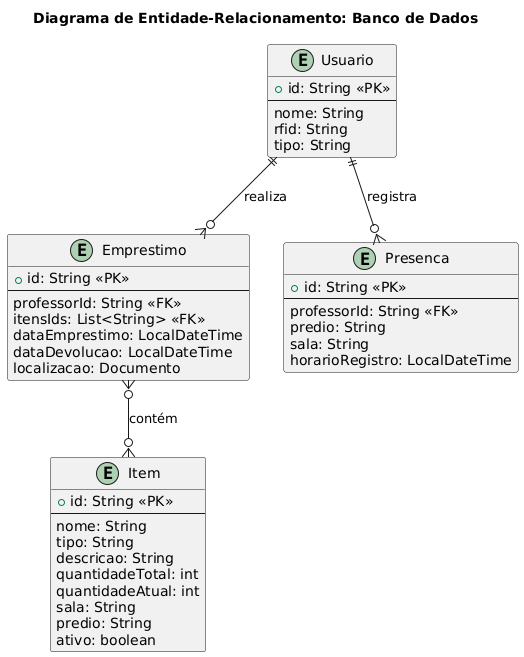

The diagram above was rendered by PlantUML. Its source (embedded in the PNG):
@startuml
title Diagrama de Entidade-Relacionamento: Banco de Dados

' Definição das entidades (coleções)
entity "Usuario" {
  + id: String <<PK>>
  --
  nome: String
  rfid: String
  tipo: String
}

entity "Item" {
  + id: String <<PK>>
  --
  nome: String
  tipo: String
  descricao: String
  quantidadeTotal: int
  quantidadeAtual: int
  sala: String
  predio: String
  ativo: boolean
}

entity "Emprestimo" {
  + id: String <<PK>>
  --
  professorId: String <<FK>>
  itensIds: List<String> <<FK>>
  dataEmprestimo: LocalDateTime
  dataDevolucao: LocalDateTime
  localizacao: Documento
}

entity "Presenca" {
  + id: String <<PK>>
  --
  professorId: String <<FK>>
  predio: String
  sala: String
  horarioRegistro: LocalDateTime
}

' Definição dos relacionamentos
Usuario ||--o{ Emprestimo : "realiza"
Usuario ||--o{ Presenca : "registra"
Emprestimo }o--o{ Item : "contém"
@enduml